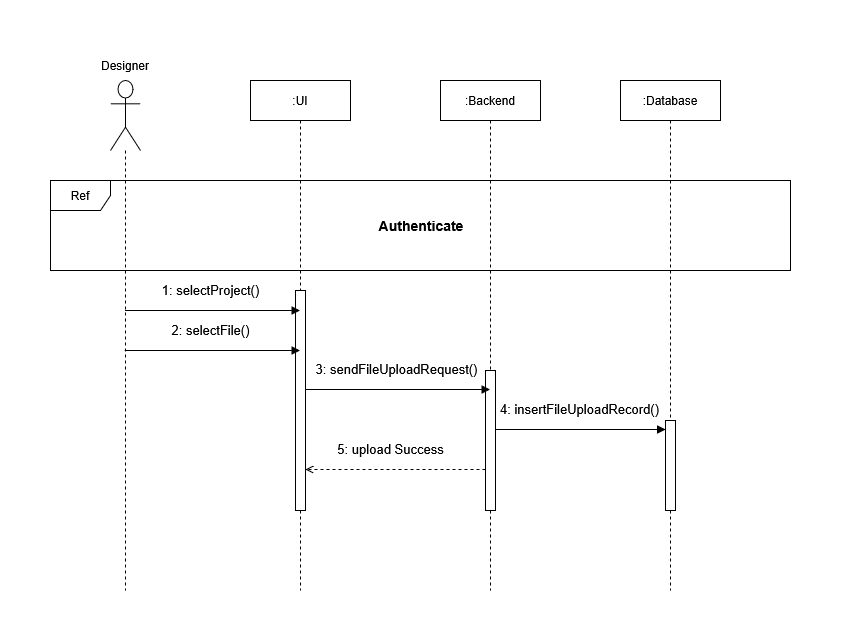

The diagram above was exported from draw.io. Its source (the exported page's mxGraphModel, read from the mxfile embedded in the PNG):
<mxGraphModel dx="1465" dy="627" grid="1" gridSize="10" guides="1" tooltips="1" connect="1" arrows="1" fold="1" page="1" pageScale="1" pageWidth="1169" pageHeight="827" math="0" shadow="0">
  <root>
    <mxCell id="0" />
    <mxCell id="1" parent="0" />
    <mxCell id="lDNwz8i79Et_Ejatm1py-22" parent="1" style="shape=umlLifeline;perimeter=lifelinePerimeter;whiteSpace=wrap;html=1;container=1;dropTarget=0;collapsible=0;recursiveResize=0;outlineConnect=0;portConstraint=eastwest;newEdgeStyle={&quot;curved&quot;:0,&quot;rounded&quot;:0};participant=umlActor;size=70;" value="" vertex="1">
      <mxGeometry height="510" width="30" x="240" y="90" as="geometry" />
    </mxCell>
    <mxCell id="lDNwz8i79Et_Ejatm1py-23" parent="1" style="shape=umlLifeline;perimeter=lifelinePerimeter;whiteSpace=wrap;html=1;container=1;dropTarget=0;collapsible=0;recursiveResize=0;outlineConnect=0;portConstraint=eastwest;newEdgeStyle={&quot;curved&quot;:0,&quot;rounded&quot;:0};" value=":UI" vertex="1">
      <mxGeometry height="510" width="100" x="380" y="90" as="geometry" />
    </mxCell>
    <mxCell id="lDNwz8i79Et_Ejatm1py-27" parent="lDNwz8i79Et_Ejatm1py-23" style="html=1;points=[[0,0,0,0,5],[0,1,0,0,-5],[1,0,0,0,5],[1,1,0,0,-5]];perimeter=orthogonalPerimeter;outlineConnect=0;targetShapes=umlLifeline;portConstraint=eastwest;newEdgeStyle={&quot;curved&quot;:0,&quot;rounded&quot;:0};" value="" vertex="1">
      <mxGeometry height="220" width="10" x="45" y="210" as="geometry" />
    </mxCell>
    <mxCell id="lDNwz8i79Et_Ejatm1py-24" parent="1" style="shape=umlLifeline;perimeter=lifelinePerimeter;whiteSpace=wrap;html=1;container=1;dropTarget=0;collapsible=0;recursiveResize=0;outlineConnect=0;portConstraint=eastwest;newEdgeStyle={&quot;curved&quot;:0,&quot;rounded&quot;:0};" value="&lt;div&gt;:Backend&lt;/div&gt;" vertex="1">
      <mxGeometry height="510" width="100" x="570" y="90" as="geometry" />
    </mxCell>
    <mxCell id="Z-FPoCUT1HEl_EXq8pjT-5" parent="lDNwz8i79Et_Ejatm1py-24" style="html=1;points=[[0,0,0,0,5],[0,1,0,0,-5],[1,0,0,0,5],[1,1,0,0,-5]];perimeter=orthogonalPerimeter;outlineConnect=0;targetShapes=umlLifeline;portConstraint=eastwest;newEdgeStyle={&quot;curved&quot;:0,&quot;rounded&quot;:0};" value="" vertex="1">
      <mxGeometry height="140" width="10" x="45" y="290" as="geometry" />
    </mxCell>
    <mxCell id="lDNwz8i79Et_Ejatm1py-25" parent="1" style="shape=umlLifeline;perimeter=lifelinePerimeter;whiteSpace=wrap;html=1;container=1;dropTarget=0;collapsible=0;recursiveResize=0;outlineConnect=0;portConstraint=eastwest;newEdgeStyle={&quot;curved&quot;:0,&quot;rounded&quot;:0};" value="&lt;div&gt;:Database&lt;/div&gt;" vertex="1">
      <mxGeometry height="510" width="100" x="750" y="90" as="geometry" />
    </mxCell>
    <mxCell id="Z-FPoCUT1HEl_EXq8pjT-11" parent="lDNwz8i79Et_Ejatm1py-25" style="html=1;points=[[0,0,0,0,5],[0,1,0,0,-5],[1,0,0,0,5],[1,1,0,0,-5]];perimeter=orthogonalPerimeter;outlineConnect=0;targetShapes=umlLifeline;portConstraint=eastwest;newEdgeStyle={&quot;curved&quot;:0,&quot;rounded&quot;:0};" value="" vertex="1">
      <mxGeometry height="90" width="10" x="45" y="340" as="geometry" />
    </mxCell>
    <mxCell id="lDNwz8i79Et_Ejatm1py-26" edge="1" parent="1" style="html=1;verticalAlign=bottom;endArrow=block;strokeWidth=1;fontSize=13;" value="2: selectFile()">
      <mxGeometry relative="1" x="-0.0176" y="10" as="geometry">
        <mxPoint as="offset" />
        <mxPoint x="254.25" y="360" as="sourcePoint" />
        <mxPoint x="429.5" y="360" as="targetPoint" />
      </mxGeometry>
    </mxCell>
    <mxCell id="Ar04PL8cDJ4n6EKm2_-r-1" parent="1" style="text;html=1;whiteSpace=wrap;strokeColor=none;fillColor=none;align=center;verticalAlign=middle;rounded=0;" value="Designer" vertex="1">
      <mxGeometry height="30" width="60" x="225" y="60" as="geometry" />
    </mxCell>
    <mxCell id="Ar04PL8cDJ4n6EKm2_-r-3" parent="1" style="shape=umlFrame;whiteSpace=wrap;html=1;pointerEvents=0;" value="Ref" vertex="1">
      <mxGeometry height="90" width="740" x="180" y="190" as="geometry" />
    </mxCell>
    <mxCell id="Ar04PL8cDJ4n6EKm2_-r-4" parent="1" style="text;html=1;whiteSpace=wrap;strokeColor=none;fillColor=none;align=center;verticalAlign=middle;rounded=0;fontStyle=1;fontSize=14;" value="Authenticate" vertex="1">
      <mxGeometry height="30" width="60" x="520.5" y="220" as="geometry" />
    </mxCell>
    <mxCell id="Ar04PL8cDJ4n6EKm2_-r-5" edge="1" parent="1" style="html=1;verticalAlign=bottom;endArrow=block;strokeWidth=1;fontSize=13;" value="1: selectProject()">
      <mxGeometry relative="1" x="-0.0176" y="10" as="geometry">
        <mxPoint as="offset" />
        <mxPoint x="254.5" y="320" as="sourcePoint" />
        <mxPoint x="429.5" y="320" as="targetPoint" />
      </mxGeometry>
    </mxCell>
    <mxCell id="Z-FPoCUT1HEl_EXq8pjT-4" edge="1" parent="1" style="html=1;verticalAlign=bottom;endArrow=block;strokeWidth=1;fontSize=13;" target="lDNwz8i79Et_Ejatm1py-24" value="3: sendFileUploadRequest()">
      <mxGeometry relative="1" x="-0.0176" y="10" as="geometry">
        <mxPoint as="offset" />
        <mxPoint x="435" y="399" as="sourcePoint" />
        <mxPoint x="619.5" y="399" as="targetPoint" />
      </mxGeometry>
    </mxCell>
    <mxCell id="Z-FPoCUT1HEl_EXq8pjT-8" edge="1" parent="1" style="html=1;verticalAlign=bottom;endArrow=block;strokeWidth=1;fontSize=13;" value="4: insertFileUploadRecord()">
      <mxGeometry relative="1" x="-0.0104" y="10" as="geometry">
        <mxPoint as="offset" />
        <mxPoint x="625" y="439" as="sourcePoint" />
        <mxPoint x="795" y="439" as="targetPoint" />
      </mxGeometry>
    </mxCell>
    <mxCell id="Z-FPoCUT1HEl_EXq8pjT-12" edge="1" parent="1" style="html=1;verticalAlign=bottom;endArrow=open;strokeWidth=1;fontSize=13;dashed=1;endFill=0;" value="5: upload Success">
      <mxGeometry relative="1" x="0.065" y="-10" as="geometry">
        <mxPoint as="offset" />
        <mxPoint x="615" y="479" as="sourcePoint" />
        <mxPoint x="435" y="479" as="targetPoint" />
      </mxGeometry>
    </mxCell>
  </root>
</mxGraphModel>